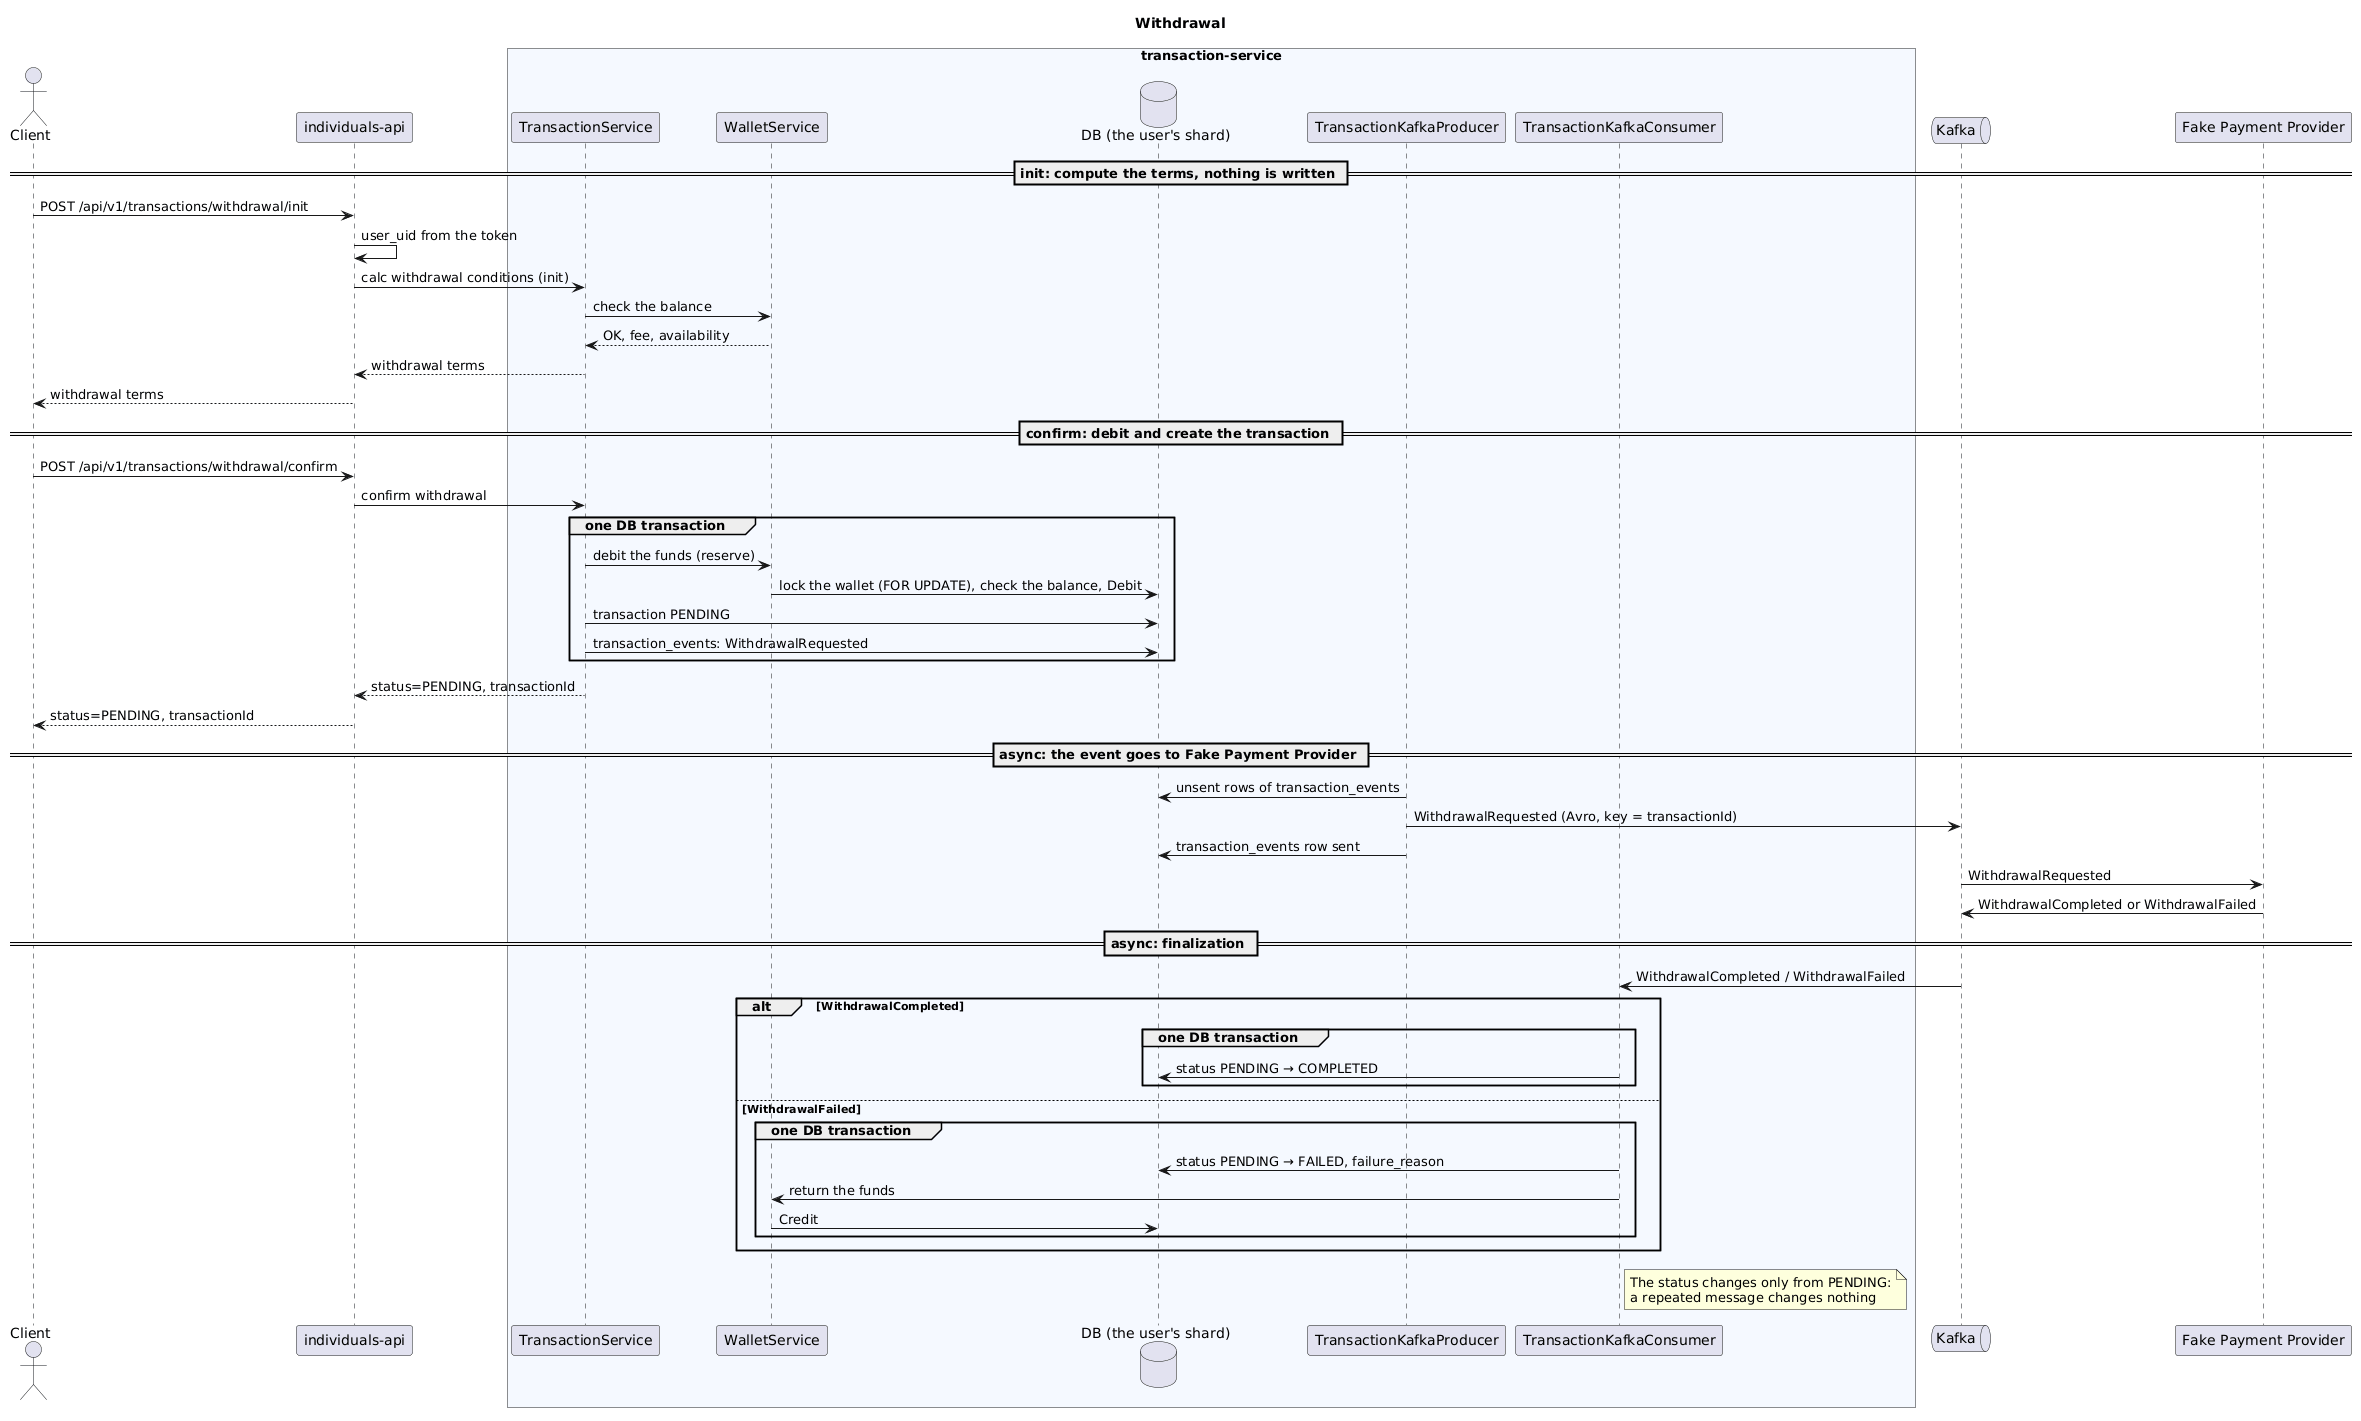

The diagram above was rendered by PlantUML. Its source (embedded in the PNG):
@startuml sequence-withdrawal
title Withdrawal

actor "Client" as Client
participant "individuals-api" as IA
box "transaction-service" #F5F9FF
    participant "TransactionService" as TS
    participant "WalletService" as WS
    database "DB (the user's shard)" as DB
    participant "TransactionKafkaProducer" as Pub
    participant "TransactionKafkaConsumer" as Cons
end box
queue "Kafka" as Kafka
participant "Fake Payment Provider" as PP

== init: compute the terms, nothing is written ==
Client -> IA: POST /api/v1/transactions/withdrawal/init
IA -> IA: user_uid from the token
IA -> TS: calc withdrawal conditions (init)
TS -> WS: check the balance
WS --> TS: OK, fee, availability
TS --> IA: withdrawal terms
IA --> Client: withdrawal terms

== confirm: debit and create the transaction ==
Client -> IA: POST /api/v1/transactions/withdrawal/confirm
IA -> TS: confirm withdrawal
group one DB transaction
    TS -> WS: debit the funds (reserve)
    WS -> DB: lock the wallet (FOR UPDATE), check the balance, Debit
    TS -> DB: transaction PENDING
    TS -> DB: transaction_events: WithdrawalRequested
end
TS --> IA: status=PENDING, transactionId
IA --> Client: status=PENDING, transactionId

== async: the event goes to Fake Payment Provider ==
Pub -> DB: unsent rows of transaction_events
Pub -> Kafka: WithdrawalRequested (Avro, key = transactionId)
Pub -> DB: transaction_events row sent
Kafka -> PP: WithdrawalRequested
PP -> Kafka: WithdrawalCompleted or WithdrawalFailed

== async: finalization ==
Kafka -> Cons: WithdrawalCompleted / WithdrawalFailed
alt WithdrawalCompleted
    group one DB transaction
        Cons -> DB: status PENDING → COMPLETED
    end
else WithdrawalFailed
    group one DB transaction
        Cons -> DB: status PENDING → FAILED, failure_reason
        Cons -> WS: return the funds
        WS -> DB: Credit
    end
end
note right of Cons
  The status changes only from PENDING:
  a repeated message changes nothing
end note
@enduml